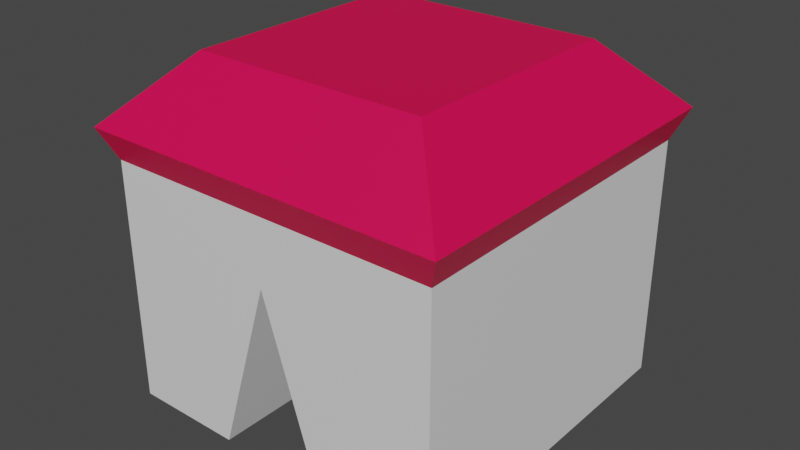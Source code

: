 # Source: house.blend  (saved by Blender 3.3.6; exported with 4.5.12 LTS)
import bpy
from mathutils import Matrix  # noqa: F401  (used for matrix-valued properties, if any)

bpy.ops.wm.read_factory_settings(use_empty=True)
scene = bpy.context.scene
scene.name = 'Scene'

# ---- collections
col_collection = bpy.data.collections.new('Collection'); scene.collection.children.link(col_collection)

# ---- materials (node trees are filled in below, after node groups)
mat_material = bpy.data.materials.new('Material')
mat_material.alpha_threshold = 0.0
mat_material.use_transparent_shadow = False
mat_material.roughness = 0.5
mat_material.line_color = (0.0, 0.0, 0.0, 1.0)
mat_roof = bpy.data.materials.new('Roof')
mat_roof.use_transparent_shadow = False

# ---- material node trees
mat_material.use_nodes = True; mat_material.node_tree.nodes.clear()
_N = mat_material.node_tree.nodes; _L = mat_material.node_tree.links
n0 = _N.new('ShaderNodeOutputMaterial'); n0.name = 'Material Output'; n0.location = (300, 300)
n1 = _N.new('ShaderNodeBsdfPrincipled'); n1.name = 'Principled BSDF'; n1.location = (10, 300)
n1.distribution = 'GGX'
n1.subsurface_method = 'RANDOM_WALK_SKIN'
n1.inputs[3].default_value = 1.45
n1.inputs[27].default_value = (0.0, 0.0, 0.0, 1.0)
n1.inputs[28].default_value = 1.0
_L.new(n1.outputs[0], n0.inputs[0])
n0.is_active_output = True
mat_roof.use_nodes = True; mat_roof.node_tree.nodes.clear()
_N = mat_roof.node_tree.nodes; _L = mat_roof.node_tree.links
n0 = _N.new('ShaderNodeBsdfPrincipled'); n0.name = 'Principled BSDF'; n0.location = (10, 300)
n0.distribution = 'GGX'
n0.subsurface_method = 'RANDOM_WALK_SKIN'
n0.inputs[0].default_value = (0.8, 0.0, 0.07467, 1.0)
n0.inputs[3].default_value = 1.45
n0.inputs[27].default_value = (0.0, 0.0, 0.0, 1.0)
n0.inputs[28].default_value = 1.0
n1 = _N.new('ShaderNodeOutputMaterial'); n1.name = 'Material Output'; n1.location = (300, 300)
_L.new(n0.outputs[0], n1.inputs[0])
n1.is_active_output = True

# ---- world
world_world = bpy.data.worlds.new('World'); scene.world = world_world
world_world.use_nodes = True; world_world.node_tree.nodes.clear()
_N = world_world.node_tree.nodes; _L = world_world.node_tree.links
n0 = _N.new('ShaderNodeOutputWorld'); n0.name = 'World Output'; n0.location = (300, 300)
n1 = _N.new('ShaderNodeBackground'); n1.name = 'Background'; n1.location = (10, 300)
n1.inputs[0].default_value = (0.05088, 0.05088, 0.05088, 1.0)
_L.new(n1.outputs[0], n0.inputs[0])
n0.is_active_output = True
world_world.color = (0.05088, 0.05088, 0.05088)
world_world.use_sun_shadow = False
world_world.sun_shadow_jitter_overblur = 0.0

# ---- meshes
me_cube = bpy.data.meshes.new('Cube')
me_cube.from_pydata([(0.6878, 0.6878, 1.0), (1.0, 1.0, -1.0), (0.6878, -0.6878, 1.0), (1.0, -1.0, -1.0), (-0.6878, 0.6878, 1.0), (-1.0, 1.0, -1.0), (-0.6878, -0.6878, 1.0), (-1.0, -1.0, -1.0), (1.079, 1.079, 0.6164), (-1.079, -1.079, 0.6164), (1.079, -1.079, 0.6164), (-1.079, 1.079, 0.6164), (1.0, 1.0, 0.4352), (1.0, -1.0, 0.4352), (-1.0, 1.0, 0.4352), (-1.0, -1.0, 0.4352), (0.3077, 1.0, -1.0), (0.2116, -0.6878, 1.0), (0.3077, -1.0, -1.0), (0.2116, 0.6878, 1.0), (0.3319, 1.079, 0.6164), (0.3319, -1.079, 0.6164), (0.3077, -1.0, 0.4352), (0.3077, 1.0, 0.4352), (-0.3462, 1.0, -1.0), (-0.2381, -0.6878, 1.0), (-0.3734, -1.079, 0.6164), (-0.3462, -1.0, 0.4352), (-0.3462, -1.0, -1.0), (-0.2381, 0.6878, 1.0), (-0.3734, 1.079, 0.6164), (-0.3462, 1.0, 0.4352), (1.0, 1.0, -0.2824), (1.0, -1.0, -0.2824), (-1.0, 1.0, -0.2824), (-1.0, -1.0, -0.2824), (0.3077, 1.0, -0.2824), (0.3077, -1.0, -0.2824), (-0.3462, 1.0, -0.2824), (-0.3462, -1.0, -0.2824), (-0.01923, -1.0, 0.04845), (-0.01323, 0.6878, 1.0), (-0.02074, 1.079, 0.6164), (-0.01923, 1.0, 0.4352), (-0.01923, 1.0, 0.04845), (-0.01323, -0.6878, 1.0), (-0.02074, -1.079, 0.6164), (-0.01923, -1.0, 0.4352), (-0.01923, -1.0, 0.3314), (-0.01923, 1.0, 0.3314)], [], [(29, 4, 6, 25), (26, 25, 6, 9), (9, 6, 4, 11), (16, 1, 3, 18), (8, 0, 2, 10), (20, 19, 0, 8), (23, 20, 8, 12), (12, 8, 10, 13), (15, 9, 11, 14), (27, 26, 9, 15), (39, 27, 15, 35), (35, 15, 14, 34), (32, 12, 13, 33), (36, 23, 12, 32), (49, 43, 23, 36), (33, 13, 22, 37), (13, 10, 21, 22), (43, 42, 20, 23), (42, 41, 19, 20), (44, 16, 18, 40), (10, 2, 17, 21), (0, 19, 17, 2), (5, 24, 28, 7), (11, 4, 29, 30), (14, 11, 30, 31), (34, 14, 31, 38), (48, 47, 27, 39), (47, 46, 26, 27), (46, 45, 25, 26), (41, 29, 25, 45), (40, 48, 39, 28), (5, 34, 38, 24), (3, 33, 37, 18), (44, 49, 36, 16), (16, 36, 32, 1), (1, 32, 33, 3), (7, 35, 34, 5), (28, 39, 35, 7), (24, 38, 49, 44), (18, 37, 48, 40), (19, 41, 45, 17), (21, 17, 45, 46), (22, 21, 46, 47), (37, 22, 47, 48), (24, 44, 40, 28), (30, 29, 41, 42), (31, 30, 42, 43), (38, 31, 43, 49)])
me_cube.polygons.foreach_set('material_index', [1, 1, 1, 0, 1, 1, 1, 1, 1, 1, 0, 0, 0, 0, 0, 0, 1, 1, 1, 0, 1, 1, 0, 1, 1, 0, 0, 1, 1, 1, 0, 0, 0, 0, 0, 0, 0, 0, 0, 0, 1, 1, 1, 0, 0, 1, 1, 0])
_uv = me_cube.uv_layers.new(name='UVMap')
_uv.uv.foreach_set('vector', [0.7933, 0.5, 0.875, 0.5, 0.875, 0.75, 0.7933, 0.75, 0.5771, 0.9183, 0.625, 0.9183, 0.625, 1.0, 0.5771, 1.0, 0.5771, 0.0, 0.625, 0.0, 0.625, 0.25, 0.5771, 0.25, 0.2885, 0.5, 0.375, 0.5, 0.375, 0.75, 0.2885, 0.75, 0.5771, 0.5, 0.625, 0.5, 0.625, 0.75, 0.5771, 0.75, 0.5771, 0.4135, 0.625, 0.4135, 0.625, 0.5, 0.5771, 0.5, 0.5544, 0.4135, 0.5771, 0.4135, 0.5771, 0.5, 0.5544, 0.5, 0.5544, 0.5, 0.5771, 0.5, 0.5771, 0.75, 0.5544, 0.75, 0.5544, 0.0, 0.5771, 0.0, 0.5771, 0.25, 0.5544, 0.25, 0.5544, 0.9183, 0.5771, 0.9183, 0.5771, 1.0, 0.5544, 1.0, 0.4647, 0.9183, 0.5544, 0.9183, 0.5544, 1.0, 0.4647, 1.0, 0.4647, 0.0, 0.5544, 0.0, 0.5544, 0.25, 0.4647, 0.25, 0.4647, 0.5, 0.5544, 0.5, 0.5544, 0.75, 0.4647, 0.75, 0.4647, 0.4135, 0.5544, 0.4135, 0.5544, 0.5, 0.4647, 0.5, 0.4647, 0.3726, 0.5544, 0.3726, 0.5544, 0.4135, 0.4647, 0.4135, 0.4647, 0.75, 0.5544, 0.75, 0.5544, 0.8365, 0.4647, 0.8365, 0.5544, 0.75, 0.5771, 0.75, 0.5771, 0.8365, 0.5544, 0.8365, 0.5544, 0.3726, 0.5771, 0.3726, 0.5771, 0.4135, 0.5544, 0.4135, 0.5771, 0.3726, 0.625, 0.3726, 0.625, 0.4135, 0.5771, 0.4135, 0.2476, 0.5, 0.2885, 0.5, 0.2885, 0.75, 0.2476, 0.75, 0.5771, 0.75, 0.625, 0.75, 0.625, 0.8365, 0.5771, 0.8365, 0.625, 0.5, 0.7115, 0.5, 0.7115, 0.75, 0.625, 0.75, 0.125, 0.5, 0.2067, 0.5, 0.2067, 0.75, 0.125, 0.75, 0.5771, 0.25, 0.625, 0.25, 0.625, 0.3317, 0.5771, 0.3317, 0.5544, 0.25, 0.5771, 0.25, 0.5771, 0.3317, 0.5544, 0.3317, 0.4647, 0.25, 0.5544, 0.25, 0.5544, 0.3317, 0.4647, 0.3317, 0.4647, 0.8774, 0.5544, 0.8774, 0.5544, 0.9183, 0.4647, 0.9183, 0.5544, 0.8774, 0.5771, 0.8774, 0.5771, 0.9183, 0.5544, 0.9183, 0.5771, 0.8774, 0.625, 0.8774, 0.625, 0.9183, 0.5771, 0.9183, 0.7524, 0.5, 0.7933, 0.5, 0.7933, 0.75, 0.7524, 0.75, 0.375, 0.8774, 0.4647, 0.8774, 0.4647, 0.9183, 0.375, 0.9183, 0.375, 0.25, 0.4647, 0.25, 0.4647, 0.3317, 0.375, 0.3317, 0.375, 0.75, 0.4647, 0.75, 0.4647, 0.8365, 0.375, 0.8365, 0.375, 0.3726, 0.4647, 0.3726, 0.4647, 0.4135, 0.375, 0.4135, 0.375, 0.4135, 0.4647, 0.4135, 0.4647, 0.5, 0.375, 0.5, 0.375, 0.5, 0.4647, 0.5, 0.4647, 0.75, 0.375, 0.75, 0.375, 0.0, 0.4647, 0.0, 0.4647, 0.25, 0.375, 0.25, 0.375, 0.9183, 0.4647, 0.9183, 0.4647, 1.0, 0.375, 1.0, 0.375, 0.3317, 0.4647, 0.3317, 0.4647, 0.3726, 0.375, 0.3726, 0.375, 0.8365, 0.4647, 0.8365, 0.4647, 0.8774, 0.375, 0.8774, 0.7115, 0.5, 0.7524, 0.5, 0.7524, 0.75, 0.7115, 0.75, 0.5771, 0.8365, 0.625, 0.8365, 0.625, 0.8774, 0.5771, 0.8774, 0.5544, 0.8365, 0.5771, 0.8365, 0.5771, 0.8774, 0.5544, 0.8774, 0.4647, 0.8365, 0.5544, 0.8365, 0.5544, 0.8774, 0.4647, 0.8774, 0.2067, 0.5, 0.2476, 0.5, 0.2476, 0.75, 0.2067, 0.75, 0.5771, 0.3317, 0.625, 0.3317, 0.625, 0.3726, 0.5771, 0.3726, 0.5544, 0.3317, 0.5771, 0.3317, 0.5771, 0.3726, 0.5544, 0.3726, 0.4647, 0.3317, 0.5544, 0.3317, 0.5544, 0.3726, 0.4647, 0.3726])
me_cube.materials.append(mat_material)
me_cube.materials.append(mat_roof)
me_cube.use_mirror_vertex_groups = False
me_cube.update()

# ---- objects
ob_cube = bpy.data.objects.new('Cube', me_cube)

# ---- transforms, parenting, visibility, modifiers, constraints
ob_cube.location = (0.0, 0.0, 0.0)
ob_cube.scale = (2.088, 2.088, 2.088)
ob_cube.lock_rotations_4d = False
ob_cube.empty_display_type = 'ARROWS'
ob_cube.lineart.crease_threshold = 0.0

# ---- collection membership
col_collection.objects.link(ob_cube)

# ---- scene / render settings (as saved in the file)
scene.frame_start = 1; scene.frame_end = 250; scene.frame_set(159)
scene.render.engine = 'BLENDER_EEVEE_NEXT'
scene.cycles.sampling_pattern = 'TABULATED_SOBOL'
scene.cycles.use_light_tree = False
scene.view_settings.view_transform = 'Filmic'
bpy.context.view_layer.update()

# ---- added for rendering (the .blend has no active camera and no usable light): camera, sun
cam_auto = bpy.data.cameras.new('AutoCamera')
cam_auto.lens = 50.0
cam_auto.sensor_width = 36.0
cam_auto.clip_end = 1000.0
ob_auto_camera = bpy.data.objects.new('AutoCamera', cam_auto)
scene.collection.objects.link(ob_auto_camera)
ob_auto_camera.location = (7.04606, -8.45528, 5.63685)
ob_auto_camera.rotation_euler = (1.09748, -7.21219e-08, 0.694738)
scene.camera = ob_auto_camera
light_auto_sun = bpy.data.lights.new('AutoSun', 'SUN')
light_auto_sun.energy = 3.0
light_auto_sun.angle = 0.0523599
ob_auto_sun = bpy.data.objects.new('AutoSun', light_auto_sun)
scene.collection.objects.link(ob_auto_sun)
ob_auto_sun.rotation_euler = (0.872665, 0.174533, 0.523599)
bpy.context.view_layer.update()
